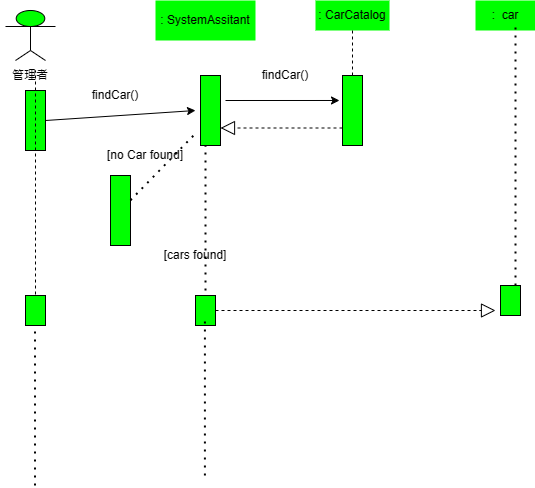

The diagram above was exported from draw.io. Its source (the exported page's mxGraphModel, read from the mxfile embedded in the PNG):
<mxGraphModel dx="1313" dy="556" grid="1" gridSize="10" guides="1" tooltips="1" connect="1" arrows="1" fold="1" page="1" pageScale="1" pageWidth="827" pageHeight="1169" math="0" shadow="0">
  <root>
    <mxCell id="0" />
    <mxCell id="1" parent="0" />
    <mxCell id="n6OKS5SeyEPI8-EwVOu3-11" value="" style="rounded=0;whiteSpace=wrap;html=1;rotation=90;fillColor=#00FF00;" vertex="1" parent="1">
      <mxGeometry x="90" y="230" width="60" height="20" as="geometry" />
    </mxCell>
    <mxCell id="n6OKS5SeyEPI8-EwVOu3-10" value="" style="endArrow=none;dashed=1;html=1;rounded=0;" edge="1" parent="1">
      <mxGeometry width="50" height="50" relative="1" as="geometry">
        <mxPoint x="120" y="420" as="sourcePoint" />
        <mxPoint x="120" y="190" as="targetPoint" />
      </mxGeometry>
    </mxCell>
    <mxCell id="n6OKS5SeyEPI8-EwVOu3-12" value="" style="rounded=0;whiteSpace=wrap;html=1;fillColor=#00FF00;rotation=90;" vertex="1" parent="1">
      <mxGeometry x="105" y="420" width="30" height="20" as="geometry" />
    </mxCell>
    <mxCell id="n6OKS5SeyEPI8-EwVOu3-17" value="" style="group" vertex="1" connectable="0" parent="1">
      <mxGeometry x="90" y="130" width="50" height="40" as="geometry" />
    </mxCell>
    <mxCell id="n6OKS5SeyEPI8-EwVOu3-15" value="" style="group" vertex="1" connectable="0" parent="n6OKS5SeyEPI8-EwVOu3-17">
      <mxGeometry width="50" height="40" as="geometry" />
    </mxCell>
    <mxCell id="n6OKS5SeyEPI8-EwVOu3-1" value="" style="ellipse;whiteSpace=wrap;html=1;container=0;fillColor=#00FF00;" vertex="1" parent="n6OKS5SeyEPI8-EwVOu3-15">
      <mxGeometry x="10.714285714285722" width="28.571428571428577" height="16" as="geometry" />
    </mxCell>
    <mxCell id="n6OKS5SeyEPI8-EwVOu3-2" value="" style="endArrow=none;html=1;rounded=0;" edge="1" parent="n6OKS5SeyEPI8-EwVOu3-15">
      <mxGeometry width="50" height="50" relative="1" as="geometry">
        <mxPoint y="16" as="sourcePoint" />
        <mxPoint x="50" y="16" as="targetPoint" />
      </mxGeometry>
    </mxCell>
    <mxCell id="n6OKS5SeyEPI8-EwVOu3-3" value="" style="endArrow=none;html=1;rounded=0;" edge="1" parent="n6OKS5SeyEPI8-EwVOu3-15">
      <mxGeometry width="50" height="50" relative="1" as="geometry">
        <mxPoint x="25" y="40" as="sourcePoint" />
        <mxPoint x="25" y="16" as="targetPoint" />
        <Array as="points" />
      </mxGeometry>
    </mxCell>
    <mxCell id="n6OKS5SeyEPI8-EwVOu3-16" value="" style="endArrow=none;html=1;rounded=0;" edge="1" parent="n6OKS5SeyEPI8-EwVOu3-17">
      <mxGeometry width="50" height="50" relative="1" as="geometry">
        <mxPoint x="10" y="50" as="sourcePoint" />
        <mxPoint x="40" y="50" as="targetPoint" />
        <Array as="points">
          <mxPoint x="25" y="40" />
        </Array>
      </mxGeometry>
    </mxCell>
    <mxCell id="n6OKS5SeyEPI8-EwVOu3-19" value=": SystemAssitant" style="text;html=1;strokeColor=none;fillColor=#00FF00;align=center;verticalAlign=middle;whiteSpace=wrap;rounded=0;" vertex="1" parent="1">
      <mxGeometry x="240" y="120" width="100" height="40" as="geometry" />
    </mxCell>
    <mxCell id="n6OKS5SeyEPI8-EwVOu3-21" value="" style="endArrow=classic;html=1;rounded=0;exitX=0.5;exitY=0;exitDx=0;exitDy=0;" edge="1" parent="1" source="n6OKS5SeyEPI8-EwVOu3-11">
      <mxGeometry width="50" height="50" relative="1" as="geometry">
        <mxPoint x="220" y="265" as="sourcePoint" />
        <mxPoint x="280" y="230" as="targetPoint" />
      </mxGeometry>
    </mxCell>
    <mxCell id="n6OKS5SeyEPI8-EwVOu3-20" value="" style="rounded=0;whiteSpace=wrap;html=1;rotation=90;fillColor=#00FF00;" vertex="1" parent="1">
      <mxGeometry x="260" y="220" width="70" height="20" as="geometry" />
    </mxCell>
    <mxCell id="n6OKS5SeyEPI8-EwVOu3-29" value="" style="rounded=0;whiteSpace=wrap;html=1;rotation=90;fillColor=#00FF00;" vertex="1" parent="1">
      <mxGeometry x="170" y="320" width="70" height="20" as="geometry" />
    </mxCell>
    <mxCell id="n6OKS5SeyEPI8-EwVOu3-35" value="" style="endArrow=none;dashed=1;html=1;rounded=0;entryX=0.5;entryY=1;entryDx=0;entryDy=0;" edge="1" parent="1" target="n6OKS5SeyEPI8-EwVOu3-34">
      <mxGeometry width="50" height="50" relative="1" as="geometry">
        <mxPoint x="290" y="430" as="sourcePoint" />
        <mxPoint x="290" y="160" as="targetPoint" />
      </mxGeometry>
    </mxCell>
    <mxCell id="n6OKS5SeyEPI8-EwVOu3-34" value="" style="rounded=0;whiteSpace=wrap;html=1;fillColor=#00FF00;rotation=90;" vertex="1" parent="1">
      <mxGeometry x="275" y="420" width="30" height="20" as="geometry" />
    </mxCell>
    <mxCell id="n6OKS5SeyEPI8-EwVOu3-36" value=": CarCatalog" style="text;html=1;strokeColor=none;fillColor=#00FF00;align=center;verticalAlign=middle;whiteSpace=wrap;rounded=0;" vertex="1" parent="1">
      <mxGeometry x="400" y="120" width="74" height="30" as="geometry" />
    </mxCell>
    <mxCell id="n6OKS5SeyEPI8-EwVOu3-37" value="" style="rounded=0;whiteSpace=wrap;html=1;rotation=90;fillColor=#00FF00;" vertex="1" parent="1">
      <mxGeometry x="402" y="220" width="70" height="20" as="geometry" />
    </mxCell>
    <mxCell id="n6OKS5SeyEPI8-EwVOu3-38" value="" style="endArrow=none;dashed=1;html=1;rounded=0;entryX=0.5;entryY=1;entryDx=0;entryDy=0;exitX=0;exitY=0.5;exitDx=0;exitDy=0;" edge="1" parent="1" source="n6OKS5SeyEPI8-EwVOu3-37" target="n6OKS5SeyEPI8-EwVOu3-36">
      <mxGeometry width="50" height="50" relative="1" as="geometry">
        <mxPoint x="470" y="210" as="sourcePoint" />
        <mxPoint x="450" y="160" as="targetPoint" />
      </mxGeometry>
    </mxCell>
    <mxCell id="n6OKS5SeyEPI8-EwVOu3-39" value="" style="endArrow=classic;html=1;rounded=0;entryX=0.357;entryY=1.15;entryDx=0;entryDy=0;entryPerimeter=0;" edge="1" parent="1" target="n6OKS5SeyEPI8-EwVOu3-37">
      <mxGeometry width="50" height="50" relative="1" as="geometry">
        <mxPoint x="310" y="220" as="sourcePoint" />
        <mxPoint x="360" y="170" as="targetPoint" />
      </mxGeometry>
    </mxCell>
    <mxCell id="n6OKS5SeyEPI8-EwVOu3-45" value="" style="endArrow=block;dashed=1;endFill=0;endSize=12;html=1;rounded=0;entryX=0.75;entryY=0;entryDx=0;entryDy=0;exitX=0.75;exitY=1;exitDx=0;exitDy=0;fillColor=#1A1A1A;" edge="1" parent="1" source="n6OKS5SeyEPI8-EwVOu3-37" target="n6OKS5SeyEPI8-EwVOu3-20">
      <mxGeometry width="160" relative="1" as="geometry">
        <mxPoint x="360" y="280" as="sourcePoint" />
        <mxPoint x="520" y="280" as="targetPoint" />
      </mxGeometry>
    </mxCell>
    <mxCell id="n6OKS5SeyEPI8-EwVOu3-46" value=":&amp;nbsp; car" style="text;html=1;strokeColor=none;fillColor=#00FF00;align=center;verticalAlign=middle;whiteSpace=wrap;rounded=0;" vertex="1" parent="1">
      <mxGeometry x="560" y="120" width="60" height="30" as="geometry" />
    </mxCell>
    <mxCell id="n6OKS5SeyEPI8-EwVOu3-51" value="" style="rounded=0;whiteSpace=wrap;html=1;fillColor=#00FF00;rotation=90;" vertex="1" parent="1">
      <mxGeometry x="580" y="410" width="30" height="20" as="geometry" />
    </mxCell>
    <mxCell id="n6OKS5SeyEPI8-EwVOu3-53" value="" style="endArrow=none;dashed=1;html=1;dashPattern=1 3;strokeWidth=2;rounded=0;entryX=0.5;entryY=1;entryDx=0;entryDy=0;" edge="1" parent="1">
      <mxGeometry width="50" height="50" relative="1" as="geometry">
        <mxPoint x="600" y="405" as="sourcePoint" />
        <mxPoint x="600" y="145" as="targetPoint" />
      </mxGeometry>
    </mxCell>
    <mxCell id="n6OKS5SeyEPI8-EwVOu3-55" value="管理者" style="text;html=1;strokeColor=none;fillColor=none;align=center;verticalAlign=middle;whiteSpace=wrap;rounded=0;" vertex="1" parent="1">
      <mxGeometry x="85" y="180" width="60" height="30" as="geometry" />
    </mxCell>
    <mxCell id="n6OKS5SeyEPI8-EwVOu3-56" value="findCar()" style="text;html=1;strokeColor=none;fillColor=none;align=center;verticalAlign=middle;whiteSpace=wrap;rounded=0;" vertex="1" parent="1">
      <mxGeometry x="170" y="200" width="60" height="30" as="geometry" />
    </mxCell>
    <mxCell id="n6OKS5SeyEPI8-EwVOu3-58" value="findCar()" style="text;html=1;strokeColor=none;fillColor=none;align=center;verticalAlign=middle;whiteSpace=wrap;rounded=0;" vertex="1" parent="1">
      <mxGeometry x="340" y="180" width="60" height="30" as="geometry" />
    </mxCell>
    <mxCell id="n6OKS5SeyEPI8-EwVOu3-59" value="[cars found]" style="text;html=1;strokeColor=none;fillColor=none;align=center;verticalAlign=middle;whiteSpace=wrap;rounded=0;" vertex="1" parent="1">
      <mxGeometry x="240" y="360" width="80" height="30" as="geometry" />
    </mxCell>
    <mxCell id="n6OKS5SeyEPI8-EwVOu3-61" value="" style="endArrow=none;dashed=1;html=1;dashPattern=1 3;strokeWidth=2;rounded=0;entryX=0.843;entryY=1.3;entryDx=0;entryDy=0;entryPerimeter=0;" edge="1" parent="1" source="n6OKS5SeyEPI8-EwVOu3-29" target="n6OKS5SeyEPI8-EwVOu3-20">
      <mxGeometry width="50" height="50" relative="1" as="geometry">
        <mxPoint x="260" y="310" as="sourcePoint" />
        <mxPoint x="310" y="260" as="targetPoint" />
      </mxGeometry>
    </mxCell>
    <mxCell id="n6OKS5SeyEPI8-EwVOu3-62" value="[no Car found]" style="text;html=1;strokeColor=none;fillColor=none;align=center;verticalAlign=middle;whiteSpace=wrap;rounded=0;" vertex="1" parent="1">
      <mxGeometry x="185" y="260" width="90" height="30" as="geometry" />
    </mxCell>
    <mxCell id="n6OKS5SeyEPI8-EwVOu3-65" value="" style="endArrow=none;dashed=1;html=1;dashPattern=1 3;strokeWidth=2;rounded=0;entryX=1;entryY=0.75;entryDx=0;entryDy=0;" edge="1" parent="1" target="n6OKS5SeyEPI8-EwVOu3-20">
      <mxGeometry width="50" height="50" relative="1" as="geometry">
        <mxPoint x="290" y="410" as="sourcePoint" />
        <mxPoint x="400" y="260" as="targetPoint" />
      </mxGeometry>
    </mxCell>
    <mxCell id="n6OKS5SeyEPI8-EwVOu3-69" value="" style="endArrow=none;dashed=1;html=1;dashPattern=1 3;strokeWidth=2;rounded=0;entryX=1;entryY=0.75;entryDx=0;entryDy=0;" edge="1" parent="1">
      <mxGeometry width="50" height="50" relative="1" as="geometry">
        <mxPoint x="119.5" y="605" as="sourcePoint" />
        <mxPoint x="119.5" y="450" as="targetPoint" />
      </mxGeometry>
    </mxCell>
    <mxCell id="n6OKS5SeyEPI8-EwVOu3-71" value="" style="endArrow=none;dashed=1;html=1;dashPattern=1 3;strokeWidth=2;rounded=0;entryX=1;entryY=0.75;entryDx=0;entryDy=0;" edge="1" parent="1">
      <mxGeometry width="50" height="50" relative="1" as="geometry">
        <mxPoint x="289.40999999999997" y="595" as="sourcePoint" />
        <mxPoint x="289.40999999999997" y="440" as="targetPoint" />
      </mxGeometry>
    </mxCell>
    <mxCell id="n6OKS5SeyEPI8-EwVOu3-72" value="" style="endArrow=block;dashed=1;endFill=0;endSize=12;html=1;rounded=0;" edge="1" parent="1">
      <mxGeometry width="160" relative="1" as="geometry">
        <mxPoint x="300" y="430" as="sourcePoint" />
        <mxPoint x="580" y="430" as="targetPoint" />
      </mxGeometry>
    </mxCell>
  </root>
</mxGraphModel>